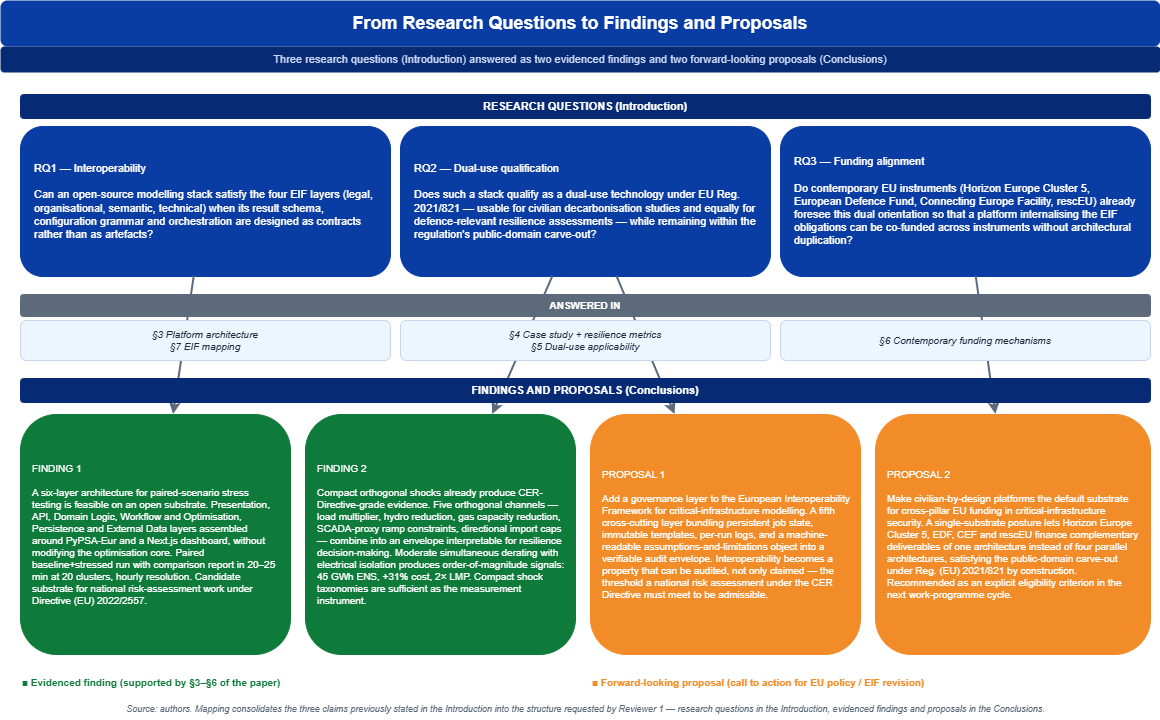

The diagram above was exported from draw.io. Its source (the exported page's mxGraphModel, read from the mxfile embedded in the PNG):
<mxGraphModel dx="1226" dy="736" grid="0" gridSize="10" guides="0" tooltips="1" connect="0" arrows="0" fold="0" page="0" pageScale="1" pageWidth="1240" pageHeight="820" background="none" math="0" shadow="0">
  <root>
    <mxCell id="0" />
    <mxCell id="1" parent="0" />
    <mxCell id="banner" parent="1" style="text;html=1;strokeColor=none;fillColor=#0A3DA3;align=center;verticalAlign=middle;whiteSpace=wrap;rounded=1;fontSize=18;fontStyle=1;fontColor=#FFFFFF;fontFamily=Helvetica;" value="From Research Questions to Findings and Proposals" vertex="1">
      <mxGeometry height="46" width="1160" x="40" y="30" as="geometry" />
    </mxCell>
    <mxCell id="subbanner" parent="1" style="text;html=1;strokeColor=none;fillColor=#072A75;align=center;verticalAlign=middle;whiteSpace=wrap;rounded=1;fontSize=11;fontColor=#C9D7F5;fontFamily=Helvetica;" value="Three research questions (Introduction) answered as two evidenced findings and two forward-looking proposals (Conclusions)" vertex="1">
      <mxGeometry height="26" width="1160" x="40" y="76" as="geometry" />
    </mxCell>
    <mxCell id="rq_band" parent="1" style="rounded=1;whiteSpace=wrap;html=1;fillColor=#072A75;strokeColor=#072A75;fontSize=11;fontStyle=1;fontColor=#FFFFFF;fontFamily=Helvetica;align=center;" value="RESEARCH QUESTIONS (Introduction)" vertex="1">
      <mxGeometry height="24" width="1130" x="60" y="124" as="geometry" />
    </mxCell>
    <mxCell id="rq1" parent="1" style="rounded=1;whiteSpace=wrap;html=1;fillColor=#0A3DA3;strokeColor=#0A3DA3;fontSize=11;fontStyle=0;fontColor=#FFFFFF;fontFamily=Helvetica;align=left;spacingLeft=12;spacingRight=12;verticalAlign=middle;" value="RQ1 — Interoperability&#10;&#10;Can an open-source modelling stack satisfy the four EIF layers (legal, organisational, semantic, technical) when its result schema, configuration grammar and orchestration are designed as contracts rather than as artefacts?" vertex="1">
      <mxGeometry height="150" width="370" x="60" y="156" as="geometry" />
    </mxCell>
    <mxCell id="rq2" parent="1" style="rounded=1;whiteSpace=wrap;html=1;fillColor=#0A3DA3;strokeColor=#0A3DA3;fontSize=11;fontStyle=0;fontColor=#FFFFFF;fontFamily=Helvetica;align=left;spacingLeft=12;spacingRight=12;verticalAlign=middle;" value="RQ2 — Dual-use qualification&#10;&#10;Does such a stack qualify as a dual-use technology under EU Reg. 2021/821 — usable for civilian decarbonisation studies and equally for defence-relevant resilience assessments — while remaining within the regulation's public-domain carve-out?" vertex="1">
      <mxGeometry height="150" width="370" x="440" y="156" as="geometry" />
    </mxCell>
    <mxCell id="rq3" parent="1" style="rounded=1;whiteSpace=wrap;html=1;fillColor=#0A3DA3;strokeColor=#0A3DA3;fontSize=11;fontStyle=0;fontColor=#FFFFFF;fontFamily=Helvetica;align=left;spacingLeft=12;spacingRight=12;verticalAlign=middle;" value="RQ3 — Funding alignment&#10;&#10;Do contemporary EU instruments (Horizon Europe Cluster 5, European Defence Fund, Connecting Europe Facility, rescEU) already foresee this dual orientation so that a platform internalising the EIF obligations can be co-funded across instruments without architectural duplication?" vertex="1">
      <mxGeometry height="150" width="370" x="820" y="156" as="geometry" />
    </mxCell>
    <mxCell id="arrow1" edge="1" parent="1" source="rq1" style="endArrow=classic;html=1;rounded=0;strokeColor=#5D6A7B;strokeWidth=2;fontSize=10;fontColor=#5D6A7B;" target="finding1" value="">
      <mxGeometry relative="1" as="geometry" />
    </mxCell>
    <mxCell id="arrow2a" edge="1" parent="1" source="rq2" style="endArrow=classic;html=1;rounded=0;strokeColor=#5D6A7B;strokeWidth=2;fontSize=10;fontColor=#5D6A7B;" target="finding2" value="">
      <mxGeometry relative="1" as="geometry" />
    </mxCell>
    <mxCell id="arrow2b" edge="1" parent="1" source="rq2" style="endArrow=classic;html=1;rounded=0;strokeColor=#5D6A7B;strokeWidth=2;fontSize=10;fontColor=#5D6A7B;" target="proposal1" value="">
      <mxGeometry relative="1" as="geometry" />
    </mxCell>
    <mxCell id="arrow3" edge="1" parent="1" source="rq3" style="endArrow=classic;html=1;rounded=0;strokeColor=#5D6A7B;strokeWidth=2;fontSize=10;fontColor=#5D6A7B;" target="proposal2" value="">
      <mxGeometry relative="1" as="geometry" />
    </mxCell>
    <mxCell id="sec_band" parent="1" style="rounded=1;whiteSpace=wrap;html=1;fillColor=#5D6A7B;strokeColor=#5D6A7B;fontSize=10;fontStyle=1;fontColor=#FFFFFF;fontFamily=Helvetica;align=center;" value="ANSWERED IN" vertex="1">
      <mxGeometry height="22" width="1130" x="60" y="324" as="geometry" />
    </mxCell>
    <mxCell id="sec_rq1" parent="1" style="rounded=1;whiteSpace=wrap;html=1;fillColor=#EDF5FF;strokeColor=#C7D5EF;fontSize=10;fontColor=#1E2B3A;fontFamily=Helvetica;align=center;fontStyle=2;" value="§3 Platform architecture&#10;§7 EIF mapping" vertex="1">
      <mxGeometry height="40" width="370" x="60" y="350" as="geometry" />
    </mxCell>
    <mxCell id="sec_rq2" parent="1" style="rounded=1;whiteSpace=wrap;html=1;fillColor=#EDF5FF;strokeColor=#C7D5EF;fontSize=10;fontColor=#1E2B3A;fontFamily=Helvetica;align=center;fontStyle=2;" value="§4 Case study + resilience metrics&#10;§5 Dual-use applicability" vertex="1">
      <mxGeometry height="40" width="370" x="440" y="350" as="geometry" />
    </mxCell>
    <mxCell id="sec_rq3" parent="1" style="rounded=1;whiteSpace=wrap;html=1;fillColor=#EDF5FF;strokeColor=#C7D5EF;fontSize=10;fontColor=#1E2B3A;fontFamily=Helvetica;align=center;fontStyle=2;" value="§6 Contemporary funding mechanisms" vertex="1">
      <mxGeometry height="40" width="370" x="820" y="350" as="geometry" />
    </mxCell>
    <mxCell id="fp_band" parent="1" style="rounded=1;whiteSpace=wrap;html=1;fillColor=#072A75;strokeColor=#072A75;fontSize=11;fontStyle=1;fontColor=#FFFFFF;fontFamily=Helvetica;align=center;" value="FINDINGS AND PROPOSALS (Conclusions)" vertex="1">
      <mxGeometry height="24" width="1130" x="60" y="408" as="geometry" />
    </mxCell>
    <mxCell id="finding1" parent="1" style="rounded=1;whiteSpace=wrap;html=1;fillColor=#0F7B3B;strokeColor=#0F7B3B;fontSize=10;fontStyle=0;fontColor=#FFFFFF;fontFamily=Helvetica;align=left;spacingLeft=10;spacingRight=10;verticalAlign=middle;" value="FINDING 1&#10;&#10;A six-layer architecture for paired-scenario stress testing is feasible on an open substrate. Presentation, API, Domain Logic, Workflow and Optimisation, Persistence and External Data layers assembled around PyPSA-Eur and a Next.js dashboard, without modifying the optimisation core. Paired baseline+stressed run with comparison report in 20–25 min at 20 clusters, hourly resolution. Candidate substrate for national risk-assessment work under Directive (EU) 2022/2557." vertex="1">
      <mxGeometry height="240" width="270" x="60" y="444" as="geometry" />
    </mxCell>
    <mxCell id="finding2" parent="1" style="rounded=1;whiteSpace=wrap;html=1;fillColor=#0F7B3B;strokeColor=#0F7B3B;fontSize=10;fontStyle=0;fontColor=#FFFFFF;fontFamily=Helvetica;align=left;spacingLeft=10;spacingRight=10;verticalAlign=middle;" value="FINDING 2&#10;&#10;Compact orthogonal shocks already produce CER-Directive-grade evidence. Five orthogonal channels — load multiplier, hydro reduction, gas capacity reduction, SCADA-proxy ramp constraints, directional import caps — combine into an envelope interpretable for resilience decision-making. Moderate simultaneous derating with electrical isolation produces order-of-magnitude signals: 45 GWh ENS, +31% cost, 2× LMP. Compact shock taxonomies are sufficient as the measurement instrument." vertex="1">
      <mxGeometry height="240" width="270" x="345" y="444" as="geometry" />
    </mxCell>
    <mxCell id="proposal1" parent="1" style="rounded=1;whiteSpace=wrap;html=1;fillColor=#F28C28;strokeColor=#F28C28;fontSize=10;fontStyle=0;fontColor=#FFFFFF;fontFamily=Helvetica;align=left;spacingLeft=10;spacingRight=10;verticalAlign=middle;" value="PROPOSAL 1&#10;&#10;Add a governance layer to the European Interoperability Framework for critical-infrastructure modelling. A fifth cross-cutting layer bundling persistent job state, immutable templates, per-run logs, and a machine-readable assumptions-and-limitations object into a verifiable audit envelope. Interoperability becomes a property that can be audited, not only claimed — the threshold a national risk assessment under the CER Directive must meet to be admissible." vertex="1">
      <mxGeometry height="240" width="270" x="630" y="444" as="geometry" />
    </mxCell>
    <mxCell id="proposal2" parent="1" style="rounded=1;whiteSpace=wrap;html=1;fillColor=#F28C28;strokeColor=#F28C28;fontSize=10;fontStyle=0;fontColor=#FFFFFF;fontFamily=Helvetica;align=left;spacingLeft=10;spacingRight=10;verticalAlign=middle;" value="PROPOSAL 2&#10;&#10;Make civilian-by-design platforms the default substrate for cross-pillar EU funding in critical-infrastructure security. A single-substrate posture lets Horizon Europe Cluster 5, EDF, CEF and rescEU finance complementary deliverables of one architecture instead of four parallel architectures, satisfying the public-domain carve-out under Reg. (EU) 2021/821 by construction. Recommended as an explicit eligibility criterion in the next work-programme cycle." vertex="1">
      <mxGeometry height="240" width="275" x="915" y="444" as="geometry" />
    </mxCell>
    <mxCell id="legend_finding" parent="1" style="text;html=1;strokeColor=none;fillColor=none;align=left;verticalAlign=middle;fontSize=10;fontColor=#0F7B3B;fontFamily=Helvetica;fontStyle=1;" value="■ Evidenced finding (supported by §3–§6 of the paper)" vertex="1">
      <mxGeometry height="20" width="500" x="60" y="702" as="geometry" />
    </mxCell>
    <mxCell id="legend_proposal" parent="1" style="text;html=1;strokeColor=none;fillColor=none;align=left;verticalAlign=middle;fontSize=10;fontColor=#F28C28;fontFamily=Helvetica;fontStyle=1;" value="■ Forward-looking proposal (call to action for EU policy / EIF revision)" vertex="1">
      <mxGeometry height="20" width="560" x="630" y="702" as="geometry" />
    </mxCell>
    <mxCell id="footer" parent="1" style="text;html=1;strokeColor=none;fillColor=none;align=center;verticalAlign=middle;fontSize=9;fontColor=#5D6A7B;fontFamily=Helvetica;fontStyle=2;" value="Source: authors. Mapping consolidates the three claims previously stated in the Introduction into the structure requested by Reviewer 1 — research questions in the Introduction, evidenced findings and proposals in the Conclusions." vertex="1">
      <mxGeometry height="22" width="1130" x="60" y="728" as="geometry" />
    </mxCell>
  </root>
</mxGraphModel>